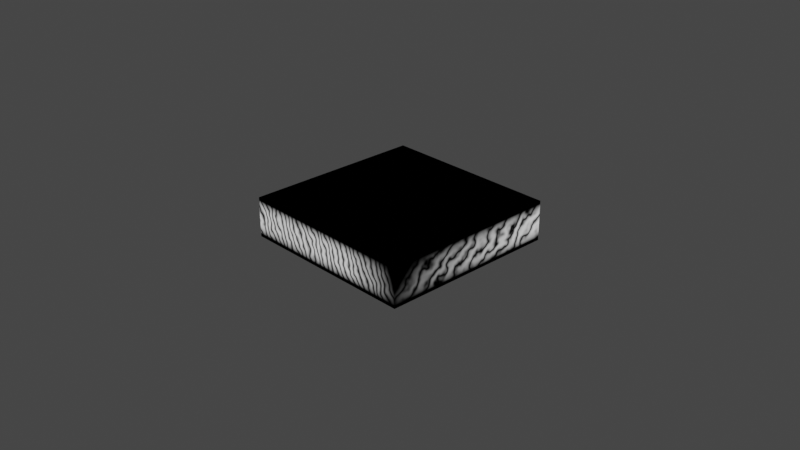 # Source: cloud_.blend  (saved by Blender 2.93.21; exported with 4.5.12 LTS)
import bpy
from mathutils import Matrix  # noqa: F401  (used for matrix-valued properties, if any)

bpy.ops.wm.read_factory_settings(use_empty=True)
scene = bpy.context.scene
scene.name = 'Scene'

# ---- collections
col_collection = bpy.data.collections.new('Collection'); scene.collection.children.link(col_collection)

# ---- materials (node trees are filled in below, after node groups)
mat_material = bpy.data.materials.new('Material')
mat_material.alpha_threshold = 0.0
mat_material.use_transparent_shadow = False
mat_material.line_color = (0.0, 0.0, 0.0, 1.0)

# ---- material node trees
mat_material.use_nodes = True; mat_material.node_tree.nodes.clear()
_N = mat_material.node_tree.nodes; _L = mat_material.node_tree.links
n0 = _N.new('ShaderNodeNewGeometry'); n0.name = 'Geometry'; n0.location = (-986, 295)
n1 = _N.new('ShaderNodeMath'); n1.name = 'Math.001'; n1.location = (-85, 330)
n1.operation = 'MULTIPLY_ADD'
n1.inputs[1].default_value = -1.0
n1.inputs[2].default_value = 2.0
n2 = _N.new('ShaderNodeMath'); n2.name = 'Math'; n2.location = (-230, 322)
n2.operation = 'EXPONENT'
n2.inputs[2].default_value = 0.0
n3 = _N.new('ShaderNodeTexWave'); n3.name = 'Wave Texture'; n3.location = (-452, 332)
n3.inputs[2].default_value = 7.8
n4 = _N.new('ShaderNodeVectorRotate'); n4.name = 'Vector Rotate'; n4.location = (-717, 295)
n4.rotation_type = 'EULER_XYZ'
n4.inputs[4].default_value = (0.3944, 0.178, 0.4311)
n5 = _N.new('ShaderNodeSeparateXYZ'); n5.name = 'Separate XYZ'; n5.location = (-330, -12)
n6 = _N.new('ShaderNodeMapRange'); n6.name = 'Map Range'; n6.location = (196, 330)
n6.inputs[1].default_value = -0.7183
n6.inputs[2].default_value = 1.632
n7 = _N.new('ShaderNodeMath'); n7.name = 'Math.002'; n7.location = (416, 300)
n7.operation = 'MULTIPLY'
n7.inputs[2].default_value = 0.0
n8 = _N.new('ShaderNodeMapRange'); n8.name = 'Map Range.001'; n8.location = (-108, 23)
n8.inputs[1].default_value = 1.2
n8.inputs[2].default_value = 0.6
n9 = _N.new('ShaderNodeSeparateXYZ'); n9.name = 'Separate XYZ.001'; n9.location = (-696, -116)
n10 = _N.new('ShaderNodeMath'); n10.name = 'Math.003'; n10.location = (-516, -150)
n10.operation = 'POWER'
n10.inputs[1].default_value = 2.0
n10.inputs[2].default_value = 0.0
n11 = _N.new('ShaderNodeMath'); n11.name = 'Math.004'; n11.location = (-228, -237)
n11.operation = 'MULTIPLY'
n11.inputs[1].default_value = -34.6
n11.inputs[2].default_value = 0.0
n12 = _N.new('ShaderNodeMath'); n12.name = 'Math.005'; n12.location = (223, -86)
n12.use_clamp = True
n12.inputs[1].default_value = 1.2
n12.inputs[2].default_value = 0.0
n13 = _N.new('ShaderNodeOutputMaterial'); n13.name = 'Material Output'; n13.location = (1454, 207)
n14 = _N.new('ShaderNodeMath'); n14.name = 'Math.006'; n14.location = (682, 233)
n14.operation = 'MULTIPLY'
n14.inputs[2].default_value = 0.0
_L.new(n0.outputs[0], n4.inputs[0])
_L.new(n3.outputs[0], n2.inputs[0])
_L.new(n4.outputs[0], n3.inputs[0])
_L.new(n2.outputs[0], n1.inputs[0])
_L.new(n1.outputs[0], n6.inputs[0])
_L.new(n6.outputs[0], n7.inputs[0])
_L.new(n4.outputs[0], n5.inputs[0])
_L.new(n5.outputs[0], n8.inputs[0])
_L.new(n7.outputs[0], n14.inputs[0])
_L.new(n8.outputs[0], n7.inputs[1])
_L.new(n0.outputs[0], n9.inputs[0])
_L.new(n9.outputs[2], n10.inputs[0])
_L.new(n10.outputs[0], n11.inputs[0])
_L.new(n11.outputs[0], n12.inputs[0])
_L.new(n12.outputs[0], n14.inputs[1])
_L.new(n14.outputs[0], n13.inputs[0])
n13.is_active_output = True

# ---- world
world_world = bpy.data.worlds.new('World'); scene.world = world_world
world_world.use_nodes = True; world_world.node_tree.nodes.clear()
_N = world_world.node_tree.nodes; _L = world_world.node_tree.links
n0 = _N.new('ShaderNodeOutputWorld'); n0.name = 'World Output'; n0.location = (300, 300)
n1 = _N.new('ShaderNodeBackground'); n1.name = 'Background'; n1.location = (10, 300)
n1.inputs[0].default_value = (0.05088, 0.05088, 0.05088, 1.0)
_L.new(n1.outputs[0], n0.inputs[0])
n0.is_active_output = True
world_world.color = (0.05088, 0.05088, 0.05088)
world_world.use_sun_shadow = False
world_world.sun_shadow_jitter_overblur = 0.0

# ---- cameras
cam_camera = bpy.data.cameras.new('Camera')
cam_camera.clip_end = 100.0
cam_camera.ortho_scale = 7.314

# ---- lights
light_light = bpy.data.lights.new('Light', 'POINT')
light_light.transmission_factor = 0.0
light_light.energy = 1000.0
light_light.shadow_soft_size = 0.1
light_light.shadow_maximum_resolution = 0.006
light_light.use_absolute_resolution = True

# ---- meshes
me_cube = bpy.data.meshes.new('Cube')
me_cube.from_pydata([(1.0, 1.0, 1.0), (1.0, 1.0, -1.0), (1.0, -1.0, 1.0), (1.0, -1.0, -1.0), (-1.0, 1.0, 1.0), (-1.0, 1.0, -1.0), (-1.0, -1.0, 1.0), (-1.0, -1.0, -1.0)], [], [(0, 4, 6, 2), (3, 2, 6, 7), (7, 6, 4, 5), (5, 1, 3, 7), (1, 0, 2, 3), (5, 4, 0, 1)])
_uv = me_cube.uv_layers.new(name='UVMap')
_uv.uv.foreach_set('vector', [0.625, 0.5, 0.875, 0.5, 0.875, 0.75, 0.625, 0.75, 0.375, 0.75, 0.625, 0.75, 0.625, 1.0, 0.375, 1.0, 0.375, 0.0, 0.625, 0.0, 0.625, 0.25, 0.375, 0.25, 0.125, 0.5, 0.375, 0.5, 0.375, 0.75, 0.125, 0.75, 0.375, 0.5, 0.625, 0.5, 0.625, 0.75, 0.375, 0.75, 0.375, 0.25, 0.625, 0.25, 0.625, 0.5, 0.375, 0.5])
me_cube.materials.append(mat_material)
me_cube.use_remesh_preserve_volume = False
me_cube.use_remesh_preserve_attributes = False
me_cube.use_mirror_vertex_groups = False
me_cube.update()

# ---- objects
ob_cube = bpy.data.objects.new('Cube', me_cube)
ob_light = bpy.data.objects.new('Light', light_light)
ob_camera = bpy.data.objects.new('Camera', cam_camera)

# ---- transforms, parenting, visibility, modifiers, constraints
ob_cube.location = (0.0, 0.0, 0.0)
ob_cube.scale = (1.0, 1.0, 0.2203)
ob_cube.lock_rotations_4d = False
ob_cube.empty_display_type = 'ARROWS'
ob_cube.lineart.crease_threshold = 0.0
ob_light.location = (4.076, 1.005, 5.904)
ob_light.rotation_euler = (0.6503, 0.05522, 1.866)
ob_light.lock_rotations_4d = False
ob_light.empty_display_type = 'ARROWS'
ob_light.color = (0.0, 0.0, 0.0, 0.0)
ob_light.lineart.crease_threshold = 0.0
ob_camera.location = (7.359, -6.926, 4.958)
ob_camera.rotation_euler = (1.109, 0.0, 0.8149)
ob_camera.lock_rotations_4d = False
ob_camera.empty_display_type = 'ARROWS'
ob_camera.color = (0.0, 0.0, 0.0, 0.0)
ob_camera.display_type = 'WIRE'
ob_camera.lineart.crease_threshold = 0.0

# ---- collection membership
col_collection.objects.link(ob_cube)
col_collection.objects.link(ob_light)
col_collection.objects.link(ob_camera)

# ---- scene / render settings (as saved in the file)
scene.camera = ob_camera
scene.frame_start = 1; scene.frame_end = 250; scene.frame_set(1)
scene.render.engine = 'BLENDER_EEVEE_NEXT'
scene.cycles.use_denoising = False
scene.cycles.samples = 128
scene.cycles.sampling_pattern = 'TABULATED_SOBOL'
scene.cycles.use_adaptive_sampling = False
scene.cycles.use_light_tree = False
scene.view_settings.view_transform = 'Filmic'
bpy.context.view_layer.update()
